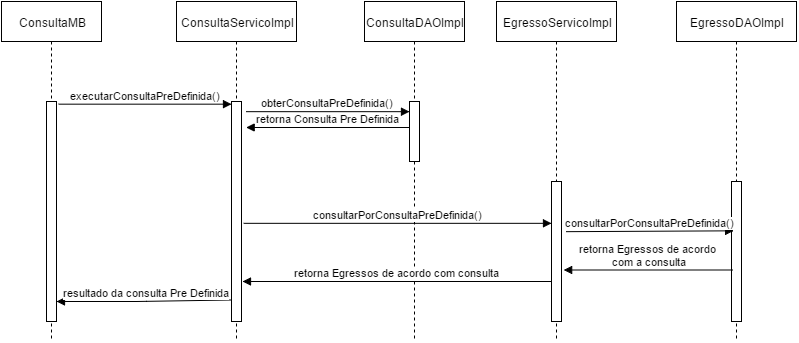

The diagram above was exported from draw.io. Its source (the exported page's mxGraphModel, read from the mxfile embedded in the PNG):
<mxGraphModel dx="1192" dy="684" grid="1" gridSize="10" guides="1" tooltips="1" connect="1" arrows="1" fold="1" page="1" pageScale="1" pageWidth="1169" pageHeight="826" background="#ffffff" math="0" shadow="0">
  <root>
    <mxCell id="0" />
    <mxCell id="1" parent="0" />
    <mxCell id="5f2c9456fa5542a4-4" value="&lt;span&gt;ConsultaMB&lt;/span&gt;" style="shape=umlLifeline;perimeter=lifelinePerimeter;whiteSpace=wrap;html=1;container=1;collapsible=0;recursiveResize=0;outlineConnect=0;" vertex="1" parent="1">
      <mxGeometry x="95" y="100" width="100" height="340" as="geometry" />
    </mxCell>
    <mxCell id="5f2c9456fa5542a4-2" value="" style="html=1;points=[];perimeter=orthogonalPerimeter;" vertex="1" parent="1">
      <mxGeometry x="140" y="200" width="10" height="220" as="geometry" />
    </mxCell>
    <mxCell id="5f2c9456fa5542a4-5" value="ConsultaServicoImpl" style="shape=umlLifeline;perimeter=lifelinePerimeter;whiteSpace=wrap;html=1;container=1;collapsible=0;recursiveResize=0;outlineConnect=0;" vertex="1" parent="1">
      <mxGeometry x="270" y="100" width="120" height="340" as="geometry" />
    </mxCell>
    <mxCell id="5f2c9456fa5542a4-6" value="" style="html=1;points=[];perimeter=orthogonalPerimeter;" vertex="1" parent="5f2c9456fa5542a4-5">
      <mxGeometry x="55" y="100" width="10" height="220" as="geometry" />
    </mxCell>
    <mxCell id="5f2c9456fa5542a4-7" value="&lt;span&gt;ConsultaDAOImpl&lt;/span&gt;" style="shape=umlLifeline;perimeter=lifelinePerimeter;whiteSpace=wrap;html=1;container=1;collapsible=0;recursiveResize=0;outlineConnect=0;" vertex="1" parent="1">
      <mxGeometry x="458" y="100" width="100" height="340" as="geometry" />
    </mxCell>
    <mxCell id="5f2c9456fa5542a4-8" value="" style="html=1;points=[];perimeter=orthogonalPerimeter;" vertex="1" parent="1">
      <mxGeometry x="503" y="200" width="10" height="60" as="geometry" />
    </mxCell>
    <mxCell id="5f2c9456fa5542a4-14" value="executarConsultaPreDefinida()" style="html=1;verticalAlign=bottom;endArrow=block;exitX=1.2;exitY=0.014;exitPerimeter=0;" edge="1" parent="1" source="5f2c9456fa5542a4-2" target="5f2c9456fa5542a4-6">
      <mxGeometry width="80" relative="1" as="geometry">
        <mxPoint x="220" y="230" as="sourcePoint" />
        <mxPoint x="326" y="202" as="targetPoint" />
      </mxGeometry>
    </mxCell>
    <mxCell id="5f2c9456fa5542a4-16" value="retorna Consulta Pre Definida" style="html=1;verticalAlign=bottom;endArrow=block;entryX=1.5;entryY=0.119;entryPerimeter=0;" edge="1" parent="1" source="5f2c9456fa5542a4-8" target="5f2c9456fa5542a4-6">
      <mxGeometry width="80" relative="1" as="geometry">
        <mxPoint x="500" y="250" as="sourcePoint" />
        <mxPoint x="450" y="330" as="targetPoint" />
      </mxGeometry>
    </mxCell>
    <mxCell id="5f2c9456fa5542a4-17" value="&lt;span&gt;EgressoServicoImpl&lt;/span&gt;" style="shape=umlLifeline;perimeter=lifelinePerimeter;whiteSpace=wrap;html=1;container=1;collapsible=0;recursiveResize=0;outlineConnect=0;" vertex="1" parent="1">
      <mxGeometry x="590" y="100" width="120" height="340" as="geometry" />
    </mxCell>
    <mxCell id="5f2c9456fa5542a4-18" value="" style="html=1;points=[];perimeter=orthogonalPerimeter;" vertex="1" parent="5f2c9456fa5542a4-17">
      <mxGeometry x="55" y="180" width="10" height="140" as="geometry" />
    </mxCell>
    <mxCell id="5f2c9456fa5542a4-15" value="obterConsultaPreDefinida()" style="html=1;verticalAlign=bottom;endArrow=block;exitX=1.45;exitY=0.047;exitPerimeter=0;" edge="1" parent="1" source="5f2c9456fa5542a4-6" target="5f2c9456fa5542a4-8">
      <mxGeometry width="80" relative="1" as="geometry">
        <mxPoint x="360" y="220" as="sourcePoint" />
        <mxPoint x="500" y="220" as="targetPoint" />
      </mxGeometry>
    </mxCell>
    <mxCell id="5f2c9456fa5542a4-19" value="consultarPorConsultaPreDefinida()" style="html=1;verticalAlign=bottom;endArrow=block;exitX=1.2;exitY=0.552;exitPerimeter=0;" edge="1" parent="1" source="5f2c9456fa5542a4-6" target="5f2c9456fa5542a4-18">
      <mxGeometry width="80" relative="1" as="geometry">
        <mxPoint x="390" y="320" as="sourcePoint" />
        <mxPoint x="470" y="320" as="targetPoint" />
      </mxGeometry>
    </mxCell>
    <mxCell id="5f2c9456fa5542a4-20" value="retorna Egressos de acordo com consulta" style="html=1;verticalAlign=bottom;endArrow=block;" edge="1" parent="1">
      <mxGeometry width="80" relative="1" as="geometry">
        <mxPoint x="645" y="380" as="sourcePoint" />
        <mxPoint x="336" y="380" as="targetPoint" />
      </mxGeometry>
    </mxCell>
    <mxCell id="5f2c9456fa5542a4-21" value="resultado da consulta Pre Definida" style="html=1;verticalAlign=bottom;endArrow=block;exitX=-0.05;exitY=0.904;exitPerimeter=0;" edge="1" parent="1" source="5f2c9456fa5542a4-6" target="5f2c9456fa5542a4-2">
      <mxGeometry x="-0.0315" width="80" relative="1" as="geometry">
        <mxPoint x="240" y="420" as="sourcePoint" />
        <mxPoint x="320" y="420" as="targetPoint" />
        <Array as="points">
          <mxPoint x="230" y="400" />
        </Array>
        <mxPoint as="offset" />
      </mxGeometry>
    </mxCell>
    <mxCell id="5f2c9456fa5542a4-22" value="&lt;span&gt;EgressoDAOImpl&lt;/span&gt;" style="shape=umlLifeline;perimeter=lifelinePerimeter;whiteSpace=wrap;html=1;container=1;collapsible=0;recursiveResize=0;outlineConnect=0;" vertex="1" parent="1">
      <mxGeometry x="770" y="100" width="120" height="340" as="geometry" />
    </mxCell>
    <mxCell id="5f2c9456fa5542a4-23" value="" style="html=1;points=[];perimeter=orthogonalPerimeter;" vertex="1" parent="5f2c9456fa5542a4-22">
      <mxGeometry x="55" y="180" width="10" height="140" as="geometry" />
    </mxCell>
    <mxCell id="5f2c9456fa5542a4-24" value="consultarPorConsultaPreDefinida()" style="html=1;verticalAlign=bottom;endArrow=block;exitX=1.5;exitY=0.357;exitPerimeter=0;entryX=0.217;entryY=0.352;entryPerimeter=0;" edge="1" parent="1" source="5f2c9456fa5542a4-18" target="5f2c9456fa5542a4-23">
      <mxGeometry width="80" relative="1" as="geometry">
        <mxPoint x="690" y="480" as="sourcePoint" />
        <mxPoint x="770" y="480" as="targetPoint" />
      </mxGeometry>
    </mxCell>
    <mxCell id="5f2c9456fa5542a4-25" value="retorna Egressos de acordo&lt;div&gt;&amp;nbsp;com a consulta&lt;/div&gt;" style="html=1;verticalAlign=bottom;endArrow=block;exitX=0.133;exitY=0.632;exitPerimeter=0;entryX=1.217;entryY=0.632;entryPerimeter=0;" edge="1" parent="1" source="5f2c9456fa5542a4-23" target="5f2c9456fa5542a4-18">
      <mxGeometry width="80" relative="1" as="geometry">
        <mxPoint x="740" y="510" as="sourcePoint" />
        <mxPoint x="820" y="510" as="targetPoint" />
      </mxGeometry>
    </mxCell>
  </root>
</mxGraphModel>